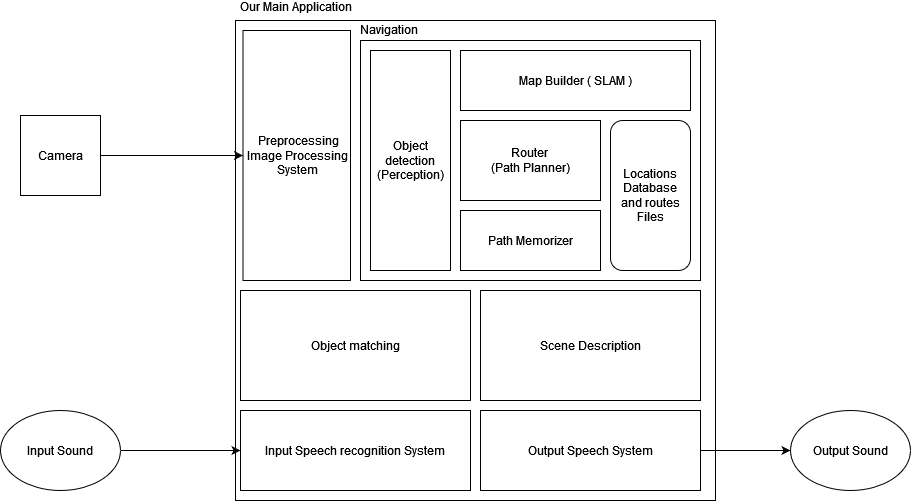

The diagram above was exported from draw.io. Its source (the exported page's mxGraphModel, read from the mxfile embedded in the PNG):
<mxGraphModel dx="1434" dy="706" grid="1" gridSize="10" guides="1" tooltips="1" connect="1" arrows="1" fold="1" page="1" pageScale="1" pageWidth="850" pageHeight="1100" math="0" shadow="0">
  <root>
    <mxCell id="0" />
    <mxCell id="1" parent="0" />
    <mxCell id="K57D0cMSSS-EYDu_oCRT-13" value="" style="whiteSpace=wrap;html=1;aspect=fixed;" parent="1" vertex="1">
      <mxGeometry x="315" y="230" width="480" height="480" as="geometry" />
    </mxCell>
    <mxCell id="K57D0cMSSS-EYDu_oCRT-15" value="Our Main Application" style="text;html=1;strokeColor=none;fillColor=none;spacing=5;spacingTop=-20;whiteSpace=wrap;overflow=hidden;rounded=0;" parent="1" vertex="1">
      <mxGeometry x="315" y="220" width="135" height="10" as="geometry" />
    </mxCell>
    <mxCell id="K57D0cMSSS-EYDu_oCRT-16" value="" style="rounded=0;whiteSpace=wrap;html=1;" parent="1" vertex="1">
      <mxGeometry x="440" y="250" width="340" height="240" as="geometry" />
    </mxCell>
    <mxCell id="K57D0cMSSS-EYDu_oCRT-17" value="Navigation" style="text;html=1;strokeColor=none;fillColor=none;spacing=5;spacingTop=-20;whiteSpace=wrap;overflow=hidden;rounded=0;" parent="1" vertex="1">
      <mxGeometry x="435" y="243" width="90" height="20" as="geometry" />
    </mxCell>
    <mxCell id="K57D0cMSSS-EYDu_oCRT-23" value="Output Sound" style="ellipse;whiteSpace=wrap;html=1;" parent="1" vertex="1">
      <mxGeometry x="870" y="620" width="120" height="80" as="geometry" />
    </mxCell>
    <mxCell id="K57D0cMSSS-EYDu_oCRT-48" style="edgeStyle=orthogonalEdgeStyle;rounded=0;orthogonalLoop=1;jettySize=auto;html=1;entryX=0;entryY=0.5;entryDx=0;entryDy=0;" parent="1" source="K57D0cMSSS-EYDu_oCRT-24" target="K57D0cMSSS-EYDu_oCRT-44" edge="1">
      <mxGeometry relative="1" as="geometry" />
    </mxCell>
    <mxCell id="K57D0cMSSS-EYDu_oCRT-24" value="Input Sound" style="ellipse;whiteSpace=wrap;html=1;" parent="1" vertex="1">
      <mxGeometry x="80" y="620" width="120" height="80" as="geometry" />
    </mxCell>
    <mxCell id="K57D0cMSSS-EYDu_oCRT-26" value="&amp;nbsp;Preprocessing Image Processing System" style="rounded=0;whiteSpace=wrap;html=1;" parent="1" vertex="1">
      <mxGeometry x="322.5" y="240" width="107.5" height="250" as="geometry" />
    </mxCell>
    <mxCell id="K57D0cMSSS-EYDu_oCRT-33" style="edgeStyle=orthogonalEdgeStyle;rounded=0;orthogonalLoop=1;jettySize=auto;html=1;" parent="1" source="K57D0cMSSS-EYDu_oCRT-27" target="K57D0cMSSS-EYDu_oCRT-26" edge="1">
      <mxGeometry relative="1" as="geometry" />
    </mxCell>
    <mxCell id="K57D0cMSSS-EYDu_oCRT-27" value="Camera" style="whiteSpace=wrap;html=1;aspect=fixed;" parent="1" vertex="1">
      <mxGeometry x="100" y="325" width="80" height="80" as="geometry" />
    </mxCell>
    <mxCell id="K57D0cMSSS-EYDu_oCRT-41" value="Object matching" style="rounded=0;whiteSpace=wrap;html=1;" parent="1" vertex="1">
      <mxGeometry x="320" y="500" width="230" height="110" as="geometry" />
    </mxCell>
    <mxCell id="K57D0cMSSS-EYDu_oCRT-42" value="Scene Description" style="rounded=0;whiteSpace=wrap;html=1;" parent="1" vertex="1">
      <mxGeometry x="560" y="500" width="220" height="110" as="geometry" />
    </mxCell>
    <mxCell id="K57D0cMSSS-EYDu_oCRT-44" value="Input Speech recognition System" style="rounded=0;whiteSpace=wrap;html=1;" parent="1" vertex="1">
      <mxGeometry x="320" y="620" width="230" height="80" as="geometry" />
    </mxCell>
    <mxCell id="K57D0cMSSS-EYDu_oCRT-47" style="edgeStyle=orthogonalEdgeStyle;rounded=0;orthogonalLoop=1;jettySize=auto;html=1;entryX=0;entryY=0.5;entryDx=0;entryDy=0;" parent="1" source="K57D0cMSSS-EYDu_oCRT-45" target="K57D0cMSSS-EYDu_oCRT-23" edge="1">
      <mxGeometry relative="1" as="geometry" />
    </mxCell>
    <mxCell id="K57D0cMSSS-EYDu_oCRT-45" value="Output Speech System" style="rounded=0;whiteSpace=wrap;html=1;" parent="1" vertex="1">
      <mxGeometry x="560" y="620" width="220" height="80" as="geometry" />
    </mxCell>
    <mxCell id="K57D0cMSSS-EYDu_oCRT-50" value="Object detection&lt;br&gt;(Perception)" style="rounded=0;whiteSpace=wrap;html=1;" parent="1" vertex="1">
      <mxGeometry x="450" y="260" width="80" height="220" as="geometry" />
    </mxCell>
    <mxCell id="K57D0cMSSS-EYDu_oCRT-51" value="Map Builder ( SLAM )" style="rounded=0;whiteSpace=wrap;html=1;" parent="1" vertex="1">
      <mxGeometry x="540" y="260" width="230" height="60" as="geometry" />
    </mxCell>
    <mxCell id="K57D0cMSSS-EYDu_oCRT-52" value="Router&lt;br&gt;(Path Planner)" style="rounded=0;whiteSpace=wrap;html=1;" parent="1" vertex="1">
      <mxGeometry x="540" y="330" width="140" height="80" as="geometry" />
    </mxCell>
    <mxCell id="K57D0cMSSS-EYDu_oCRT-53" value="Locations Database&lt;br&gt;and routes Files" style="rounded=1;whiteSpace=wrap;html=1;" parent="1" vertex="1">
      <mxGeometry x="690" y="330" width="80" height="150" as="geometry" />
    </mxCell>
    <mxCell id="K57D0cMSSS-EYDu_oCRT-54" value="Path Memorizer" style="rounded=0;whiteSpace=wrap;html=1;" parent="1" vertex="1">
      <mxGeometry x="540" y="420" width="140" height="60" as="geometry" />
    </mxCell>
  </root>
</mxGraphModel>